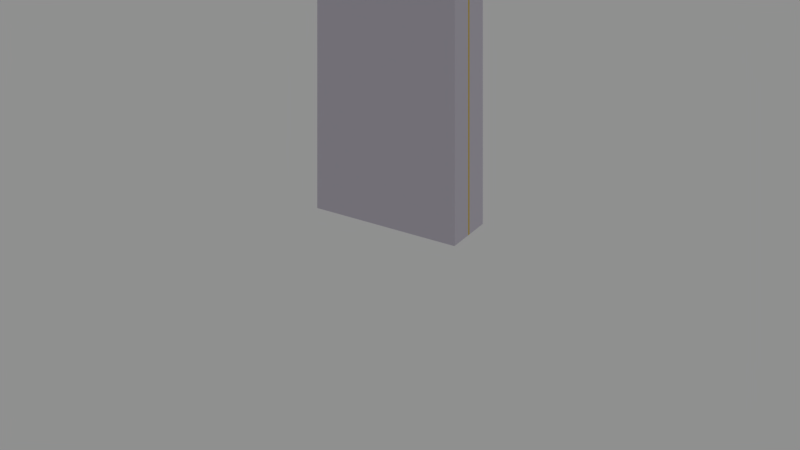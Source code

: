 # Source: human_futuristic_bar_shelves.blend  (saved by Blender 2.79.0; exported with 4.5.12 LTS)
import bpy
from mathutils import Matrix  # noqa: F401  (used for matrix-valued properties, if any)

bpy.ops.wm.read_factory_settings(use_empty=True)
scene = bpy.context.scene
scene.name = 'Scene'

# ---- collections
col_collection_1 = bpy.data.collections.new('Collection 1'); scene.collection.children.link(col_collection_1)

# ---- materials (node trees are filled in below, after node groups)
mat_plastic__white = bpy.data.materials.new('Plastic, white')
mat_plastic__white.alpha_threshold = 0.0
mat_plastic__white.roughness = 0.5
mat_plastic__white.line_color = (0.0, 0.0, 0.0, 1.0)
mat_plastic__orange = bpy.data.materials.new('Plastic, orange')
mat_plastic__orange.alpha_threshold = 0.0
mat_plastic__orange.diffuse_color = (0.8, 0.4173, 0.03317, 1.0)
mat_plastic__orange.roughness = 0.5
mat_plastic__orange.line_color = (0.0, 0.0, 0.0, 1.0)

# ---- material node trees
mat_plastic__white.use_nodes = True; mat_plastic__white.node_tree.nodes.clear()
_N = mat_plastic__white.node_tree.nodes; _L = mat_plastic__white.node_tree.links
n0 = _N.new('ShaderNodeOutputMaterial'); n0.name = 'Material Output'; n0.location = (282, 201)
n1 = _N.new('ShaderNodeBsdfPrincipled'); n1.name = 'Principled BSDF'; n1.location = (-72, 386)
n1.width = 150
n1.subsurface_method = 'BURLEY'
n1.inputs[0].default_value = (0.5932, 0.5632, 0.6478, 1.0)
n1.inputs[2].default_value = 0.7
n1.inputs[3].default_value = 1.45
n1.inputs[9].default_value = (1.0, 1.0, 1.0)
_L.new(n1.outputs[0], n0.inputs[0])
n0.is_active_output = True
mat_plastic__orange.use_nodes = True; mat_plastic__orange.node_tree.nodes.clear()
_N = mat_plastic__orange.node_tree.nodes; _L = mat_plastic__orange.node_tree.links
n0 = _N.new('ShaderNodeOutputMaterial'); n0.name = 'Material Output'; n0.location = (282, 201)
n1 = _N.new('ShaderNodeBsdfPrincipled'); n1.name = 'Principled BSDF'; n1.location = (-72, 386)
n1.width = 150
n1.subsurface_method = 'BURLEY'
n1.inputs[0].default_value = (0.6478, 0.4465, 0.004101, 1.0)
n1.inputs[2].default_value = 0.7
n1.inputs[3].default_value = 1.45
n1.inputs[9].default_value = (1.0, 1.0, 1.0)
_L.new(n1.outputs[0], n0.inputs[0])
n0.is_active_output = True

# ---- world
world_world = bpy.data.worlds.new('World'); scene.world = world_world
world_world.color = (0.277, 0.277, 0.277)
world_world.use_sun_shadow = False
world_world.sun_shadow_jitter_overblur = 0.0
world_world.cycles.sampling_method = 'MANUAL'

# ---- cameras
cam_camera = bpy.data.cameras.new('Camera')
cam_camera.type = 'ORTHO'
cam_camera.sensor_fit = 'HORIZONTAL'
cam_camera.clip_end = 100.0
cam_camera.lens = 35.0
cam_camera.sensor_width = 22.2
cam_camera.sensor_height = 14.7
cam_camera.ortho_scale = 5.0
cam_camera.display_size = 2.0
cam_camera.dof.focus_distance = 0.0

# ---- lights
light_sun = bpy.data.lights.new('Sun', 'SUN')
light_sun.transmission_factor = 0.0
light_sun.angle = 0.1993
light_sun.energy = 5.0
light_sun.shadow_buffer_clip_start = 0.5
light_sun.shadow_soft_size = 0.1
light_sun.shadow_cascade_max_distance = 1000.0

# ---- meshes
me_cube_019 = bpy.data.meshes.new('Cube.019')
me_cube_019.from_pydata([(-0.5, -0.175, 0.0), (-0.5, -0.175, 2.2), (-0.475, 0.175, 0.025), (-0.485, 0.175, 2.185), (0.5, -0.175, 0.0), (0.5, -0.175, 2.2), (0.475, 0.175, 0.025), (0.485, 0.175, 2.185), (-0.5, -0.175, 0.55), (-0.5, -0.175, 1.1), (-0.5, -0.175, 1.65), (-0.485, 0.175, 1.665), (-0.485, 0.175, 1.115), (-0.485, 0.175, 0.565), (0.485, 0.175, 1.665), (0.485, 0.175, 1.115), (0.485, 0.175, 0.565), (0.5, -0.175, 1.65), (0.5, -0.175, 1.1), (0.5, -0.175, 0.55), (-0.5, 0.175, 2.2), (0.5, 0.175, 2.2), (-0.485, 0.175, 1.635), (0.485, 0.175, 1.635), (-0.5, 0.175, 1.65), (-0.485, 0.175, 1.085), (0.5, 0.175, 1.65), (0.485, 0.175, 1.085), (-0.5, 0.175, 1.1), (-0.475, 0.175, 0.525), (0.5, 0.175, 1.1), (0.475, 0.175, 0.525), (-0.5, 0.175, 0.55), (-0.5, 0.175, 0.0), (0.5, 0.175, 0.55), (0.5, 0.175, 0.0), (-0.485, -0.1398, 2.185), (0.485, -0.1398, 2.185), (-0.485, -0.1398, 1.665), (0.485, -0.1398, 1.665), (-0.485, -0.1398, 1.635), (-0.485, -0.1398, 1.115), (0.485, -0.1398, 1.635), (0.485, -0.1398, 1.115), (-0.485, -0.1398, 1.085), (-0.485, -0.1398, 0.565), (0.485, -0.1398, 1.085), (0.485, -0.1398, 0.565), (-0.5, 0.175, 0.3667), (-0.5, 0.175, 0.1833), (0.5, 0.175, 0.3667), (0.5, 0.175, 0.1833), (0.5, -0.175, 0.3667), (0.5, -0.175, 0.1833), (-0.5, -0.175, 0.1833), (-0.5, -0.175, 0.3667), (-0.475, 0.175, 0.3617), (-0.475, 0.175, 0.1883), (0.475, 0.175, 0.3717), (0.475, 0.175, 0.1983), (0.0, 0.175, 0.0), (0.0, 0.175, 2.2), (0.0, -0.175, 0.0), (0.0, -0.175, 2.2), (0.0, 0.175, 0.55), (0.0, 0.175, 1.1), (0.0, 0.175, 1.65), (0.0, -0.175, 0.55), (0.0, -0.175, 1.1), (0.0, -0.175, 1.65), (0.0, 0.175, 2.185), (0.0, 0.175, 1.665), (0.0, 0.175, 1.115), (0.0, 0.175, 1.635), (0.0, 0.175, 0.565), (0.0, 0.175, 1.085), (0.01, 0.175, 0.025), (0.01, 0.175, 0.525), (0.0, -0.1398, 2.185), (0.0, -0.1398, 1.665), (0.0, -0.1398, 1.115), (0.0, -0.1398, 1.635), (0.0, -0.1398, 0.565), (0.0, -0.1398, 1.085), (0.01, 0.175, 0.3717), (0.01, 0.175, 0.1983), (0.0, -0.175, 0.3667), (0.0, -0.175, 0.1833), (-0.01, 0.175, 0.525), (0.485, 0.175, 0.535), (0.475, 0.175, 0.3517), (0.01, 0.175, 0.3517), (0.485, 0.175, 0.3617), (0.475, 0.175, 0.1783), (0.0, 0.175, 0.3617), (0.01, 0.175, 0.1783), (0.485, 0.175, 0.1883), (0.485, 0.175, 0.015), (-0.01, 0.175, 0.025), (0.0, 0.175, 0.1883), (0.01, 0.195, 0.525), (0.475, 0.195, 0.525), (0.475, 0.195, 0.3717), (0.01, 0.195, 0.3717), (0.475, 0.195, 0.3517), (0.475, 0.195, 0.1983), (0.01, 0.195, 0.3517), (0.01, 0.195, 0.1983), (0.475, 0.195, 0.1783), (0.475, 0.195, 0.025), (0.01, 0.195, 0.025), (0.01, 0.195, 0.1783), (-0.485, 0.175, 0.1883), (-0.485, 0.175, 0.015), (0.0, 0.175, 0.015), (-0.485, 0.175, 0.535), (-0.485, 0.175, 0.3617), (0.0, 0.175, 0.535), (-0.01, 0.175, 0.1883), (-0.01, 0.175, 0.3617), (-0.01, 0.195, 0.3617), (-0.475, 0.195, 0.3617), (-0.01, 0.195, 0.1883), (-0.475, 0.195, 0.1883), (-0.475, 0.195, 0.025), (-0.01, 0.195, 0.025), (-0.475, 0.195, 0.525), (-0.01, 0.195, 0.525), (0.185, 0.2132, 0.41), (0.185, 0.1826, 0.41), (0.1921, 0.2132, 0.4071), (0.1921, 0.1826, 0.4071), (0.195, 0.2132, 0.4), (0.195, 0.1826, 0.4), (0.1921, 0.2132, 0.3929), (0.1921, 0.1826, 0.3929), (0.185, 0.2132, 0.39), (0.185, 0.1826, 0.39), (0.1779, 0.2132, 0.3929), (0.1779, 0.1826, 0.3929), (0.175, 0.2132, 0.4), (0.175, 0.1826, 0.4), (0.1779, 0.2132, 0.4071), (0.1779, 0.1826, 0.4071), (0.3, 0.2132, 0.41), (0.3, 0.1826, 0.41), (0.3071, 0.2132, 0.4071), (0.3071, 0.1826, 0.4071), (0.31, 0.2132, 0.4), (0.31, 0.1826, 0.4), (0.3071, 0.2132, 0.3929), (0.3071, 0.1826, 0.3929), (0.3, 0.2132, 0.39), (0.3, 0.1826, 0.39), (0.2929, 0.2132, 0.3929), (0.2929, 0.1826, 0.3929), (0.29, 0.2132, 0.4), (0.29, 0.1826, 0.4), (0.2929, 0.2132, 0.4071), (0.2929, 0.1826, 0.4071), (0.128, 0.2063, 0.3865), (0.128, 0.2063, 0.4159), (0.128, 0.2198, 0.3865), (0.128, 0.2198, 0.4159), (0.3539, 0.2063, 0.3865), (0.3539, 0.2063, 0.4159), (0.3539, 0.2198, 0.3865), (0.3539, 0.2198, 0.4159), (0.185, 0.2132, 0.2326), (0.185, 0.1826, 0.2326), (0.1921, 0.2132, 0.2297), (0.1921, 0.1826, 0.2297), (0.195, 0.2132, 0.2226), (0.195, 0.1826, 0.2226), (0.1921, 0.2132, 0.2155), (0.1921, 0.1826, 0.2155), (0.185, 0.2132, 0.2126), (0.185, 0.1826, 0.2126), (0.1779, 0.2132, 0.2155), (0.1779, 0.1826, 0.2155), (0.175, 0.2132, 0.2226), (0.175, 0.1826, 0.2226), (0.1779, 0.2132, 0.2297), (0.1779, 0.1826, 0.2297), (0.3, 0.2132, 0.2326), (0.3, 0.1826, 0.2326), (0.3071, 0.2132, 0.2297), (0.3071, 0.1826, 0.2297), (0.31, 0.2132, 0.2226), (0.31, 0.1826, 0.2226), (0.3071, 0.2132, 0.2155), (0.3071, 0.1826, 0.2155), (0.3, 0.2132, 0.2126), (0.3, 0.1826, 0.2126), (0.2929, 0.2132, 0.2155), (0.2929, 0.1826, 0.2155), (0.29, 0.2132, 0.2226), (0.29, 0.1826, 0.2226), (0.2929, 0.2132, 0.2297), (0.2929, 0.1826, 0.2297), (0.128, 0.2063, 0.2092), (0.128, 0.2063, 0.2385), (0.128, 0.2198, 0.2092), (0.128, 0.2198, 0.2385), (0.3539, 0.2063, 0.2092), (0.3539, 0.2063, 0.2385), (0.3539, 0.2198, 0.2092), (0.3539, 0.2198, 0.2385), (0.185, 0.2132, 0.06002), (0.185, 0.1826, 0.06002), (0.1921, 0.2132, 0.05709), (0.1921, 0.1826, 0.05709), (0.195, 0.2132, 0.05002), (0.195, 0.1826, 0.05002), (0.1921, 0.2132, 0.04295), (0.1921, 0.1826, 0.04295), (0.185, 0.2132, 0.04002), (0.185, 0.1826, 0.04002), (0.1779, 0.2132, 0.04295), (0.1779, 0.1826, 0.04295), (0.175, 0.2132, 0.05002), (0.175, 0.1826, 0.05002), (0.1779, 0.2132, 0.05709), (0.1779, 0.1826, 0.05709), (0.3, 0.2132, 0.06002), (0.3, 0.1826, 0.06002), (0.3071, 0.2132, 0.05709), (0.3071, 0.1826, 0.05709), (0.31, 0.2132, 0.05002), (0.31, 0.1826, 0.05002), (0.3071, 0.2132, 0.04295), (0.3071, 0.1826, 0.04295), (0.3, 0.2132, 0.04002), (0.3, 0.1826, 0.04002), (0.2929, 0.2132, 0.04295), (0.2929, 0.1826, 0.04295), (0.29, 0.2132, 0.05002), (0.29, 0.1826, 0.05002), (0.2929, 0.2132, 0.05709), (0.2929, 0.1826, 0.05709), (0.128, 0.2063, 0.03657), (0.128, 0.2063, 0.06593), (0.128, 0.2198, 0.03657), (0.128, 0.2198, 0.06593), (0.3539, 0.2063, 0.03657), (0.3539, 0.2063, 0.06593), (0.3539, 0.2198, 0.03657), (0.3539, 0.2198, 0.06593), (-0.04258, 0.2132, 0.3388), (-0.04258, 0.1826, 0.3388), (-0.04551, 0.2132, 0.3317), (-0.04551, 0.1826, 0.3317), (-0.05258, 0.2132, 0.3288), (-0.05258, 0.1826, 0.3288), (-0.05965, 0.2132, 0.3317), (-0.05965, 0.1826, 0.3317), (-0.06258, 0.2132, 0.3388), (-0.06258, 0.1826, 0.3388), (-0.05965, 0.2132, 0.3459), (-0.05965, 0.1826, 0.3459), (-0.05258, 0.2132, 0.3488), (-0.05258, 0.1826, 0.3488), (-0.04551, 0.2132, 0.3459), (-0.04551, 0.1826, 0.3459), (-0.04258, 0.2132, 0.2238), (-0.04258, 0.1826, 0.2238), (-0.04551, 0.2132, 0.2167), (-0.04551, 0.1826, 0.2167), (-0.05258, 0.2132, 0.2138), (-0.05258, 0.1826, 0.2138), (-0.05965, 0.2132, 0.2167), (-0.05965, 0.1826, 0.2167), (-0.06258, 0.2132, 0.2238), (-0.06258, 0.1826, 0.2238), (-0.05965, 0.2132, 0.2309), (-0.05965, 0.1826, 0.2309), (-0.05258, 0.2132, 0.2338), (-0.05258, 0.1826, 0.2338), (-0.04551, 0.2132, 0.2309), (-0.04551, 0.1826, 0.2309), (-0.06604, 0.2063, 0.3958), (-0.03667, 0.2063, 0.3958), (-0.06604, 0.2198, 0.3958), (-0.03667, 0.2198, 0.3958), (-0.06604, 0.2063, 0.1699), (-0.03667, 0.2063, 0.1699), (-0.06604, 0.2198, 0.1699), (-0.03667, 0.2198, 0.1699), (-0.5, 0.008155, 0.0), (-0.5, -0.008155, 0.0), (-0.5, -0.008155, 2.2), (-0.5, 0.008155, 2.2), (0.5, -0.008155, 0.0), (0.5, 0.008155, 0.0), (0.5, 0.008155, 2.2), (0.5, -0.008155, 2.2), (0.5, 0.008155, 0.55), (0.5, -0.008155, 0.55), (0.5, 0.008155, 1.1), (0.5, -0.008155, 1.1), (0.5, 0.008155, 1.65), (0.5, -0.008155, 1.65), (-0.5, -0.008155, 0.55), (-0.5, 0.008155, 0.55), (-0.5, -0.008155, 1.1), (-0.5, 0.008155, 1.1), (-0.5, -0.008155, 1.65), (-0.5, 0.008155, 1.65), (-0.5, -0.008155, 0.1833), (-0.5, 0.008155, 0.1833), (-0.5, -0.008155, 0.3667), (-0.5, 0.008155, 0.3667), (0.5, 0.008155, 0.1833), (0.5, -0.008155, 0.1833), (0.5, 0.008155, 0.3667), (0.5, -0.008155, 0.3667), (0.0, 0.008155, 2.2), (0.0, -0.008155, 2.2), (0.0, 0.008155, 0.0), (0.0, -0.008155, 0.0)], [], [(307, 291, 20, 24), (301, 295, 5, 17), (87, 62, 4, 53), (319, 292, 4, 62), (68, 69, 10, 9), (23, 15, 43, 42), (63, 69, 17, 5), (119, 118, 122, 120), (7, 14, 39, 37), (68, 67, 19, 18), (315, 297, 19, 52), (297, 299, 18, 19), (299, 301, 17, 18), (75, 27, 46, 83), (311, 303, 32, 48), (303, 305, 28, 32), (305, 307, 24, 28), (317, 290, 1, 63), (70, 3, 20, 61), (3, 11, 24, 20), (14, 7, 21, 26), (71, 14, 26, 66), (22, 12, 28, 24), (15, 23, 26, 30), (72, 15, 30, 65), (73, 22, 24, 66), (25, 13, 32, 28), (16, 27, 30, 34), (74, 16, 34, 64), (75, 25, 28, 65), (112, 113, 33, 49), (92, 89, 34, 50), (114, 97, 35, 60), (117, 115, 32, 64), (80, 81, 42, 43), (78, 79, 38, 36), (83, 82, 45, 44), (13, 25, 44, 45), (71, 11, 38, 79), (72, 12, 41, 80), (27, 16, 47, 46), (70, 7, 37, 78), (73, 23, 42, 81), (74, 13, 45, 82), (11, 3, 36, 38), (12, 22, 40, 41), (97, 96, 51, 35), (96, 92, 50, 51), (115, 116, 48, 32), (116, 112, 49, 48), (288, 309, 49, 33), (309, 311, 48, 49), (292, 313, 53, 4), (313, 315, 52, 53), (118, 98, 125, 122), (2, 57, 123, 124), (67, 86, 52, 19), (86, 87, 53, 52), (55, 54, 87, 86), (8, 55, 86, 67), (84, 77, 100, 103), (93, 6, 109, 108), (16, 74, 82, 47), (22, 73, 81, 40), (3, 70, 78, 36), (15, 72, 80, 43), (14, 71, 79, 39), (46, 47, 82, 83), (37, 39, 79, 78), (41, 40, 81, 80), (89, 117, 64, 34), (113, 114, 60, 33), (27, 75, 65, 30), (13, 74, 64, 32), (23, 73, 66, 26), (12, 72, 65, 28), (11, 71, 66, 24), (7, 70, 61, 21), (295, 317, 63, 5), (25, 75, 83, 44), (9, 8, 67, 68), (91, 90, 104, 106), (1, 10, 69, 63), (18, 17, 69, 68), (289, 319, 62, 0), (54, 0, 62, 87), (31, 77, 117, 89), (58, 31, 89, 92), (84, 58, 92, 94), (77, 84, 94, 117), (59, 90, 92, 96), (90, 91, 94, 92), (85, 59, 96, 99), (91, 85, 99, 94), (6, 93, 96, 97), (76, 6, 97, 114), (93, 95, 99, 96), (95, 76, 114, 99), (104, 105, 107, 106), (101, 102, 103, 100), (108, 109, 110, 111), (59, 85, 107, 105), (6, 76, 110, 109), (77, 31, 101, 100), (85, 91, 106, 107), (95, 93, 108, 111), (31, 58, 102, 101), (90, 59, 105, 104), (76, 95, 111, 110), (58, 84, 103, 102), (57, 2, 113, 112), (2, 98, 114, 113), (29, 56, 116, 115), (56, 57, 112, 116), (88, 29, 115, 117), (118, 119, 94, 99), (119, 88, 117, 94), (98, 118, 99, 114), (122, 125, 124, 123), (127, 120, 121, 126), (120, 122, 123, 121), (57, 56, 121, 123), (98, 2, 124, 125), (88, 119, 120, 127), (29, 88, 127, 126), (56, 29, 126, 121), (128, 129, 131, 130), (130, 131, 133, 132), (132, 133, 135, 134), (134, 135, 137, 136), (136, 137, 139, 138), (138, 139, 141, 140), (140, 141, 143, 142), (142, 143, 129, 128), (144, 145, 147, 146), (146, 147, 149, 148), (148, 149, 151, 150), (150, 151, 153, 152), (152, 153, 155, 154), (154, 155, 157, 156), (156, 157, 159, 158), (158, 159, 145, 144), (160, 161, 163, 162), (162, 163, 167, 166), (166, 167, 165, 164), (164, 165, 161, 160), (162, 166, 164, 160), (167, 163, 161, 165), (168, 169, 171, 170), (170, 171, 173, 172), (172, 173, 175, 174), (174, 175, 177, 176), (176, 177, 179, 178), (178, 179, 181, 180), (180, 181, 183, 182), (182, 183, 169, 168), (184, 185, 187, 186), (186, 187, 189, 188), (188, 189, 191, 190), (190, 191, 193, 192), (192, 193, 195, 194), (194, 195, 197, 196), (196, 197, 199, 198), (198, 199, 185, 184), (200, 201, 203, 202), (202, 203, 207, 206), (206, 207, 205, 204), (204, 205, 201, 200), (202, 206, 204, 200), (207, 203, 201, 205), (208, 209, 211, 210), (210, 211, 213, 212), (212, 213, 215, 214), (214, 215, 217, 216), (216, 217, 219, 218), (218, 219, 221, 220), (220, 221, 223, 222), (222, 223, 209, 208), (224, 225, 227, 226), (226, 227, 229, 228), (228, 229, 231, 230), (230, 231, 233, 232), (232, 233, 235, 234), (234, 235, 237, 236), (236, 237, 239, 238), (238, 239, 225, 224), (240, 241, 243, 242), (242, 243, 247, 246), (246, 247, 245, 244), (244, 245, 241, 240), (242, 246, 244, 240), (247, 243, 241, 245), (248, 249, 251, 250), (250, 251, 253, 252), (252, 253, 255, 254), (254, 255, 257, 256), (256, 257, 259, 258), (258, 259, 261, 260), (260, 261, 263, 262), (262, 263, 249, 248), (264, 265, 267, 266), (266, 267, 269, 268), (268, 269, 271, 270), (270, 271, 273, 272), (272, 273, 275, 274), (274, 275, 277, 276), (276, 277, 279, 278), (278, 279, 265, 264), (280, 281, 283, 282), (282, 283, 287, 286), (286, 287, 285, 284), (284, 285, 281, 280), (282, 286, 284, 280), (287, 283, 281, 285), (33, 60, 318, 288), (288, 318, 319, 289), (21, 61, 316, 294), (294, 316, 317, 295), (51, 50, 314, 312), (312, 314, 315, 313), (35, 51, 312, 293), (293, 312, 313, 292), (54, 55, 310, 308), (308, 310, 311, 309), (0, 54, 308, 289), (289, 308, 309, 288), (61, 20, 291, 316), (316, 291, 290, 317), (9, 10, 306, 304), (304, 306, 307, 305), (8, 9, 304, 302), (302, 304, 305, 303), (55, 8, 302, 310), (310, 302, 303, 311), (30, 26, 300, 298), (298, 300, 301, 299), (34, 30, 298, 296), (296, 298, 299, 297), (50, 34, 296, 314), (314, 296, 297, 315), (60, 35, 293, 318), (318, 293, 292, 319), (26, 21, 294, 300), (300, 294, 295, 301), (10, 1, 290, 306), (306, 290, 291, 307)])
me_cube_019.polygons.foreach_set('material_index', [0, 0, 0, 0, 0, 0, 0, 1, 0, 0, 0, 0, 0, 0, 0, 0, 0, 0, 0, 0, 0, 0, 0, 0, 0, 0, 0, 0, 0, 0, 0, 0, 0, 0, 0, 0, 0, 0, 0, 0, 0, 0, 0, 0, 0, 0, 0, 0, 0, 0, 0, 0, 0, 0, 1, 1, 0, 0, 0, 0, 1, 1, 0, 0, 0, 0, 0, 0, 0, 0, 0, 0, 0, 0, 0, 0, 0, 0, 0, 0, 0, 1, 0, 0, 0, 0, 0, 0, 0, 0, 0, 0, 0, 0, 0, 0, 0, 0, 0, 0, 0, 1, 1, 1, 1, 1, 1, 1, 1, 1, 0, 0, 0, 0, 0, 0, 0, 0, 0, 0, 0, 1, 1, 1, 1, 1, 1, 1, 1, 1, 1, 1, 1, 1, 1, 1, 1, 1, 1, 1, 1, 1, 0, 0, 0, 0, 0, 0, 1, 1, 1, 1, 1, 1, 1, 1, 1, 1, 1, 1, 1, 1, 1, 1, 0, 0, 0, 0, 0, 0, 1, 1, 1, 1, 1, 1, 1, 1, 1, 1, 1, 1, 1, 1, 1, 1, 0, 0, 0, 0, 0, 0, 1, 1, 1, 1, 1, 1, 1, 1, 1, 1, 1, 1, 1, 1, 1, 1, 0, 0, 0, 0, 0, 0, 0, 1, 0, 1, 0, 1, 0, 1, 0, 1, 0, 1, 0, 1, 0, 1, 0, 1, 0, 1, 0, 1, 0, 1, 0, 1, 0, 1, 0, 1, 0, 1])
me_cube_019.materials.append(None)
me_cube_019.materials.append(None)
me_cube_019.use_remesh_preserve_volume = False
me_cube_019.use_remesh_preserve_attributes = False
me_cube_019.use_mirror_vertex_groups = False
me_cube_019.update()

# ---- objects
ob_camera = bpy.data.objects.new('Camera', cam_camera)
ob_sun = bpy.data.objects.new('Sun', light_sun)
ob_bar_shelves = bpy.data.objects.new('bar shelves', me_cube_019)

# ---- transforms, parenting, visibility, modifiers, constraints
ob_camera.location = (5.178, -8.71, 5.3)
ob_camera.rotation_euler = (1.084, 0.0, 0.5364)
ob_camera.lineart.crease_threshold = 0.0
ob_sun.location = (0.0, 5.0, 10.0)
ob_sun.rotation_euler = (-0.4102, -0.0, 0.0)
ob_sun.hide_viewport = True
ob_sun.lineart.crease_threshold = 0.0
ob_bar_shelves.location = (0.0, 0.0, 0.0)
ob_bar_shelves.lineart.crease_threshold = 0.0
ob_bar_shelves.material_slots[0].link = 'OBJECT'; ob_bar_shelves.material_slots[0].material = mat_plastic__white
ob_bar_shelves.material_slots[1].link = 'OBJECT'; ob_bar_shelves.material_slots[1].material = mat_plastic__orange
_m = ob_bar_shelves.modifiers.new('Bevel', 'BEVEL')
_m.width = 0.005
_m.width_pct = 0.005
_m.segments = 2
_m.limit_method = 'NONE'
_m.spread = 0.0

# ---- collection membership
col_collection_1.objects.link(ob_camera)
col_collection_1.objects.link(ob_sun)
col_collection_1.objects.link(ob_bar_shelves)

# ---- scene / render settings (as saved in the file)
scene.camera = ob_camera
scene.frame_start = 1; scene.frame_end = 250; scene.frame_set(1)
scene.render.engine = 'CYCLES'
scene.render.resolution_percentage = 50
scene.render.dither_intensity = 0.0
scene.cycles.feature_set = 'EXPERIMENTAL'
scene.cycles.samples = 64
scene.cycles.sampling_pattern = 'TABULATED_SOBOL'
scene.cycles.use_adaptive_sampling = False
scene.cycles.use_light_tree = False
scene.cycles.caustics_reflective = False
scene.cycles.caustics_refractive = False
scene.cycles.blur_glossy = 0.0
scene.cycles.max_bounces = 2
scene.cycles.diffuse_bounces = 2
scene.cycles.glossy_bounces = 2
scene.cycles.transmission_bounces = 2
scene.cycles.volume_bounces = 2
scene.cycles.transparent_max_bounces = 2
scene.cycles.use_animated_seed = True
scene.cycles.sample_clamp_indirect = 0.0
scene.view_settings.view_transform = 'Standard'
bpy.context.view_layer.update()

